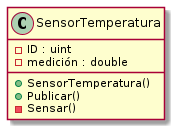

The diagram above was rendered by PlantUML. Its source (embedded in the PNG):
@startuml

class SensorTemperatura {
        - ID : uint
        - medición : double

        + SensorTemperatura()
        + Publicar()
        - Sensar()
}

@enduml